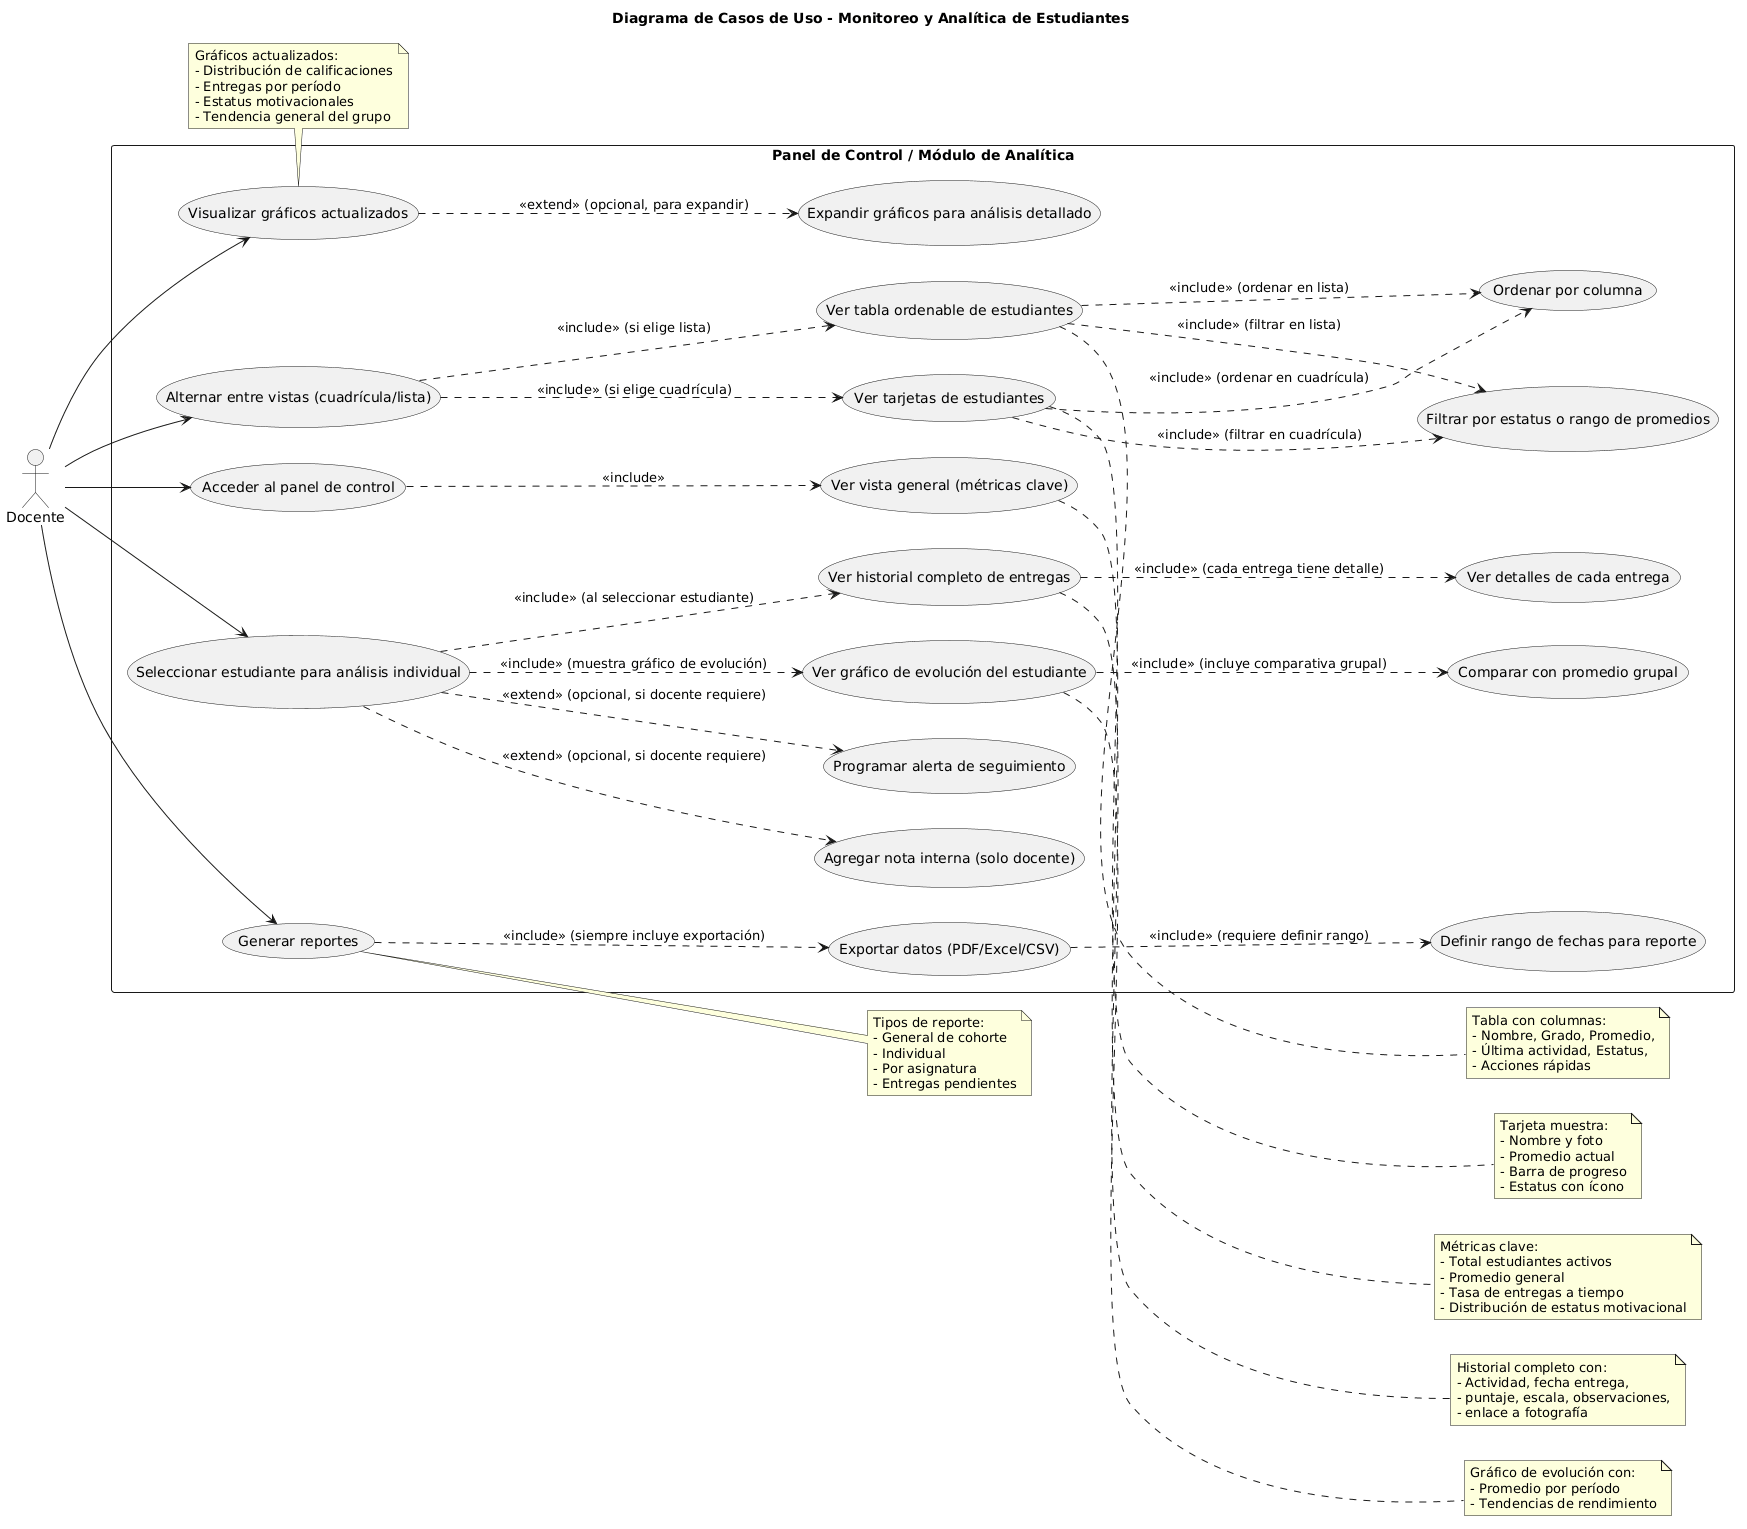

The diagram above was rendered by PlantUML. Its source (embedded in the PNG):
@startuml
title Diagrama de Casos de Uso - Monitoreo y Analítica de Estudiantes

left to right direction
actor "Docente" as D

rectangle "Panel de Control / Módulo de Analítica" {
  usecase "Acceder al panel de control" as UC1
  usecase "Ver vista general (métricas clave)" as UC2
  usecase "Alternar entre vistas (cuadrícula/lista)" as UC3
  usecase "Ver tarjetas de estudiantes" as UC4
  usecase "Ver tabla ordenable de estudiantes" as UC5
  usecase "Ordenar por columna" as UC6
  usecase "Filtrar por estatus o rango de promedios" as UC7
  usecase "Seleccionar estudiante para análisis individual" as UC8
  usecase "Ver historial completo de entregas" as UC9
  usecase "Ver detalles de cada entrega" as UC10
  usecase "Ver gráfico de evolución del estudiante" as UC11
  usecase "Comparar con promedio grupal" as UC12
  usecase "Agregar nota interna (solo docente)" as UC13
  usecase "Programar alerta de seguimiento" as UC14
  usecase "Generar reportes" as UC15
  usecase "Exportar datos (PDF/Excel/CSV)" as UC16
  usecase "Definir rango de fechas para reporte" as UC17
  usecase "Visualizar gráficos actualizados" as UC18
  usecase "Expandir gráficos para análisis detallado" as UC19
}

D --> UC1
D --> UC3
D --> UC8
D --> UC15
D --> UC18

' Inclusiones obligatorias
UC1 ..> UC2 : <<include>>
UC3 ..> UC4 : <<include>> (si elige cuadrícula)
UC3 ..> UC5 : <<include>> (si elige lista)
UC4 ..> UC6 : <<include>> (ordenar en cuadrícula)
UC5 ..> UC6 : <<include>> (ordenar en lista)
UC4 ..> UC7 : <<include>> (filtrar en cuadrícula)
UC5 ..> UC7 : <<include>> (filtrar en lista)
UC8 ..> UC9 : <<include>> (al seleccionar estudiante)
UC9 ..> UC10 : <<include>> (cada entrega tiene detalle)
UC8 ..> UC11 : <<include>> (muestra gráfico de evolución)
UC11 ..> UC12 : <<include>> (incluye comparativa grupal)
UC8 ..> UC13 : <<extend>> (opcional, si docente requiere)
UC8 ..> UC14 : <<extend>> (opcional, si docente requiere)
UC15 ..> UC16 : <<include>> (siempre incluye exportación)
UC16 ..> UC17 : <<include>> (requiere definir rango)
UC18 ..> UC19 : <<extend>> (opcional, para expandir)

' Notas explicativas
note right of UC2
  Métricas clave:
  - Total estudiantes activos
  - Promedio general
  - Tasa de entregas a tiempo
  - Distribución de estatus motivacional
end note

note right of UC4
  Tarjeta muestra:
  - Nombre y foto
  - Promedio actual
  - Barra de progreso
  - Estatus con ícono
end note

note right of UC5
  Tabla con columnas:
  - Nombre, Grado, Promedio,
  - Última actividad, Estatus,
  - Acciones rápidas
end note

note right of UC9
  Historial completo con:
  - Actividad, fecha entrega,
  - puntaje, escala, observaciones,
  - enlace a fotografía
end note

note right of UC11
  Gráfico de evolución con:
  - Promedio por período
  - Tendencias de rendimiento
end note

note right of UC15
  Tipos de reporte:
  - General de cohorte
  - Individual
  - Por asignatura
  - Entregas pendientes
end note

note bottom of UC18
  Gráficos actualizados:
  - Distribución de calificaciones
  - Entregas por período
  - Estatus motivacionales
  - Tendencia general del grupo
end note
@enduml